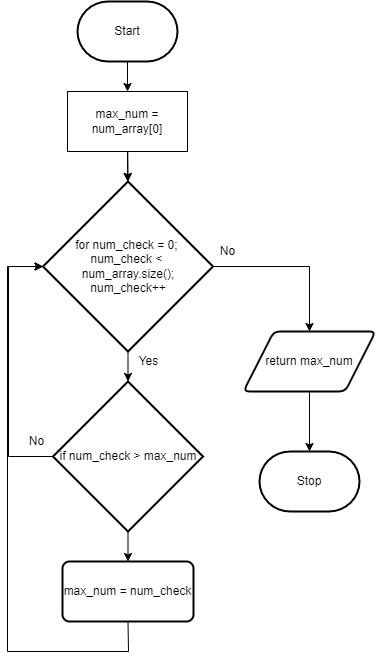

The diagram above was exported from draw.io. Its source (the exported page's mxGraphModel, read from the mxfile embedded in the PNG):
<mxGraphModel dx="564" dy="357" grid="1" gridSize="10" guides="1" tooltips="1" connect="1" arrows="1" fold="1" page="1" pageScale="1" pageWidth="827" pageHeight="1169" math="0" shadow="0">
  <root>
    <mxCell id="0" />
    <mxCell id="1" parent="0" />
    <mxCell id="40" style="edgeStyle=none;html=1;exitX=0.5;exitY=1;exitDx=0;exitDy=0;exitPerimeter=0;entryX=0.5;entryY=0;entryDx=0;entryDy=0;" parent="1" source="19" target="53" edge="1">
      <mxGeometry relative="1" as="geometry">
        <mxPoint x="160" y="130" as="targetPoint" />
      </mxGeometry>
    </mxCell>
    <mxCell id="19" value="Start" style="strokeWidth=2;html=1;shape=mxgraph.flowchart.terminator;whiteSpace=wrap;spacing=2;" parent="1" vertex="1">
      <mxGeometry x="110" y="40" width="100" height="60" as="geometry" />
    </mxCell>
    <mxCell id="20" value="Stop" style="strokeWidth=2;html=1;shape=mxgraph.flowchart.terminator;whiteSpace=wrap;" parent="1" vertex="1">
      <mxGeometry x="292" y="490" width="100" height="60" as="geometry" />
    </mxCell>
    <mxCell id="43" style="edgeStyle=none;html=1;exitX=0.5;exitY=1;exitDx=0;exitDy=0;exitPerimeter=0;entryX=0.5;entryY=0;entryDx=0;entryDy=0;entryPerimeter=0;" parent="1" source="23" target="42" edge="1">
      <mxGeometry relative="1" as="geometry" />
    </mxCell>
    <mxCell id="45" style="edgeStyle=none;rounded=0;html=1;exitX=1;exitY=0.5;exitDx=0;exitDy=0;exitPerimeter=0;entryX=0.5;entryY=0;entryDx=0;entryDy=0;" parent="1" source="23" target="51" edge="1">
      <mxGeometry relative="1" as="geometry">
        <mxPoint x="401" y="305" as="targetPoint" />
        <Array as="points">
          <mxPoint x="342" y="305" />
        </Array>
      </mxGeometry>
    </mxCell>
    <mxCell id="23" value="for num_check = 0; &lt;br&gt;num_check &amp;lt; &lt;br&gt;num_array.size(); num_check++" style="strokeWidth=2;html=1;shape=mxgraph.flowchart.decision;whiteSpace=wrap;" parent="1" vertex="1">
      <mxGeometry x="75.5" y="220" width="170" height="170" as="geometry" />
    </mxCell>
    <mxCell id="29" value="Yes" style="text;html=1;align=center;verticalAlign=middle;resizable=0;points=[];autosize=1;strokeColor=none;fillColor=none;" parent="1" vertex="1">
      <mxGeometry x="161" y="390" width="40" height="20" as="geometry" />
    </mxCell>
    <mxCell id="34" value="No" style="text;html=1;align=center;verticalAlign=middle;resizable=0;points=[];autosize=1;strokeColor=none;fillColor=none;" parent="1" vertex="1">
      <mxGeometry x="54" y="470" width="30" height="20" as="geometry" />
    </mxCell>
    <mxCell id="41" style="edgeStyle=none;html=1;exitX=0.5;exitY=1;exitDx=0;exitDy=0;" parent="1" target="23" edge="1">
      <mxGeometry relative="1" as="geometry">
        <mxPoint x="160" y="190" as="sourcePoint" />
      </mxGeometry>
    </mxCell>
    <mxCell id="44" style="edgeStyle=none;html=1;exitX=0;exitY=0.5;exitDx=0;exitDy=0;exitPerimeter=0;entryX=0;entryY=0.5;entryDx=0;entryDy=0;entryPerimeter=0;rounded=0;" parent="1" source="42" target="23" edge="1">
      <mxGeometry relative="1" as="geometry">
        <Array as="points">
          <mxPoint x="41" y="495" />
          <mxPoint x="41" y="305" />
        </Array>
      </mxGeometry>
    </mxCell>
    <mxCell id="49" style="edgeStyle=none;rounded=0;html=1;exitX=0.5;exitY=1;exitDx=0;exitDy=0;exitPerimeter=0;entryX=0.5;entryY=0;entryDx=0;entryDy=0;" parent="1" source="42" target="48" edge="1">
      <mxGeometry relative="1" as="geometry" />
    </mxCell>
    <mxCell id="42" value="if num_check &amp;gt; max_num" style="strokeWidth=2;html=1;shape=mxgraph.flowchart.decision;whiteSpace=wrap;" parent="1" vertex="1">
      <mxGeometry x="85.5" y="420" width="150" height="150" as="geometry" />
    </mxCell>
    <mxCell id="47" value="No" style="text;html=1;align=center;verticalAlign=middle;resizable=0;points=[];autosize=1;strokeColor=none;fillColor=none;" parent="1" vertex="1">
      <mxGeometry x="245" y="280" width="30" height="20" as="geometry" />
    </mxCell>
    <mxCell id="50" style="edgeStyle=none;rounded=0;html=1;exitX=0.5;exitY=1;exitDx=0;exitDy=0;entryX=0;entryY=0.5;entryDx=0;entryDy=0;entryPerimeter=0;" parent="1" source="48" target="23" edge="1">
      <mxGeometry relative="1" as="geometry">
        <Array as="points">
          <mxPoint x="161" y="690" />
          <mxPoint x="40" y="690" />
          <mxPoint x="40" y="305" />
        </Array>
      </mxGeometry>
    </mxCell>
    <mxCell id="48" value="max_num = num_check" style="rounded=1;whiteSpace=wrap;html=1;absoluteArcSize=1;arcSize=14;strokeWidth=2;" parent="1" vertex="1">
      <mxGeometry x="95" y="600" width="131" height="60" as="geometry" />
    </mxCell>
    <mxCell id="52" style="edgeStyle=none;rounded=0;html=1;exitX=0.5;exitY=1;exitDx=0;exitDy=0;entryX=0.5;entryY=0;entryDx=0;entryDy=0;entryPerimeter=0;" parent="1" source="51" target="20" edge="1">
      <mxGeometry relative="1" as="geometry" />
    </mxCell>
    <mxCell id="51" value="return max_num" style="shape=parallelogram;html=1;strokeWidth=2;perimeter=parallelogramPerimeter;whiteSpace=wrap;rounded=1;arcSize=12;size=0.23;" parent="1" vertex="1">
      <mxGeometry x="276" y="370" width="132" height="60" as="geometry" />
    </mxCell>
    <mxCell id="54" value="" style="edgeStyle=none;html=1;entryX=0.5;entryY=0;entryDx=0;entryDy=0;entryPerimeter=0;" edge="1" parent="1" source="53" target="23">
      <mxGeometry relative="1" as="geometry">
        <mxPoint x="161" y="220" as="targetPoint" />
      </mxGeometry>
    </mxCell>
    <mxCell id="53" value="&lt;span&gt;max_num = num_array[0]&lt;/span&gt;" style="rounded=0;whiteSpace=wrap;html=1;" vertex="1" parent="1">
      <mxGeometry x="100" y="130" width="120" height="60" as="geometry" />
    </mxCell>
  </root>
</mxGraphModel>